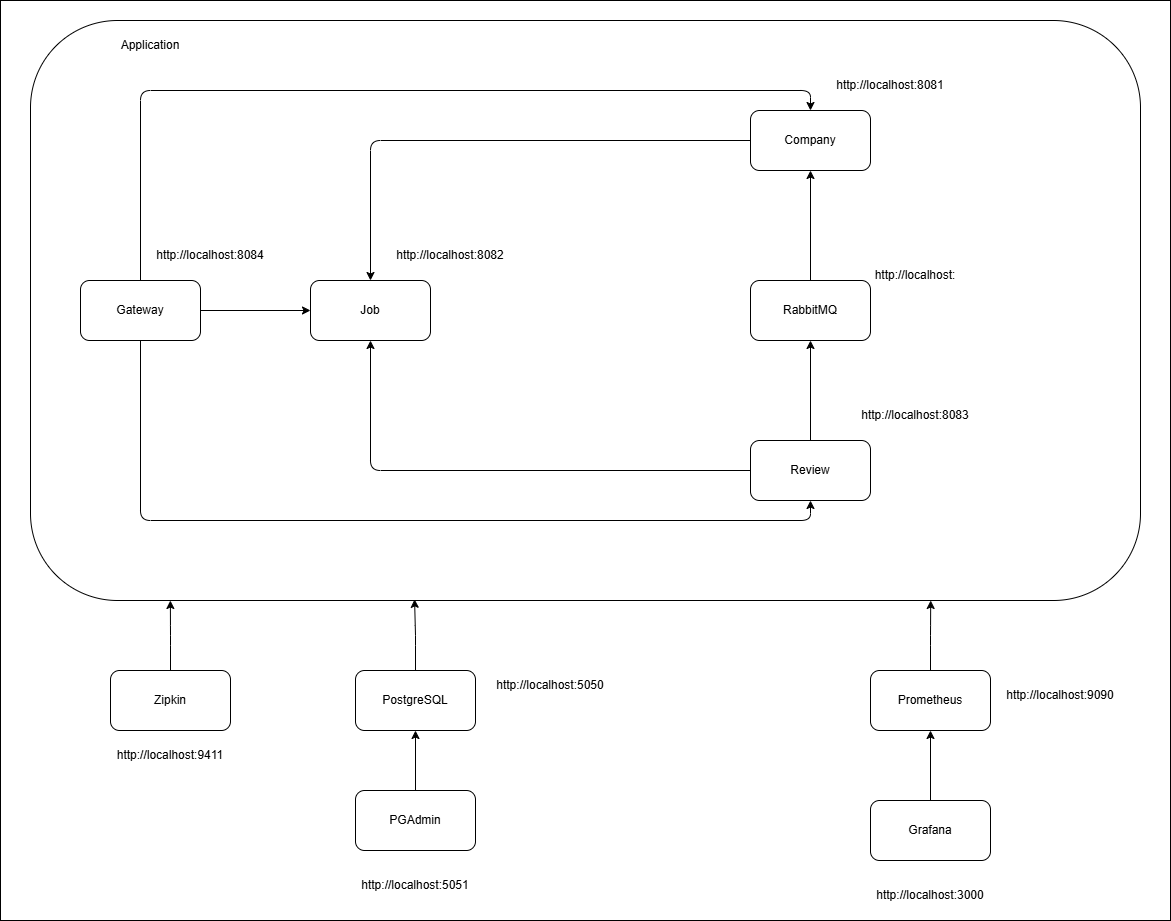

The diagram above was exported from draw.io. Its source (the exported page's mxGraphModel, read from the mxfile embedded in the PNG):
<mxGraphModel dx="2284" dy="738" grid="1" gridSize="10" guides="1" tooltips="1" connect="1" arrows="1" fold="1" page="1" pageScale="1" pageWidth="850" pageHeight="1100" math="0" shadow="0">
  <root>
    <mxCell id="0" />
    <mxCell id="1" parent="0" />
    <mxCell id="PnrPTl4wRQbVlHhqHEVm-54" value="" style="rounded=0;whiteSpace=wrap;html=1;" vertex="1" parent="1">
      <mxGeometry x="-50" y="30" width="1170" height="920" as="geometry" />
    </mxCell>
    <mxCell id="PnrPTl4wRQbVlHhqHEVm-41" value="" style="group" vertex="1" connectable="0" parent="1">
      <mxGeometry x="-20" y="50" width="1110" height="580" as="geometry" />
    </mxCell>
    <mxCell id="PnrPTl4wRQbVlHhqHEVm-2" value="" style="rounded=1;whiteSpace=wrap;html=1;direction=west;" vertex="1" parent="PnrPTl4wRQbVlHhqHEVm-41">
      <mxGeometry width="1110" height="580" as="geometry" />
    </mxCell>
    <mxCell id="PnrPTl4wRQbVlHhqHEVm-6" value="Application" style="text;html=1;align=center;verticalAlign=middle;whiteSpace=wrap;rounded=1;arcSize=0;" vertex="1" parent="PnrPTl4wRQbVlHhqHEVm-41">
      <mxGeometry x="80" y="10" width="80" height="30" as="geometry" />
    </mxCell>
    <mxCell id="PnrPTl4wRQbVlHhqHEVm-42" value="http://localhost:8084" style="text;html=1;align=center;verticalAlign=middle;whiteSpace=wrap;rounded=0;" vertex="1" parent="PnrPTl4wRQbVlHhqHEVm-41">
      <mxGeometry x="120" y="220" width="120" height="30" as="geometry" />
    </mxCell>
    <mxCell id="PnrPTl4wRQbVlHhqHEVm-50" value="http://localhost:8082" style="text;html=1;align=center;verticalAlign=middle;whiteSpace=wrap;rounded=0;" vertex="1" parent="PnrPTl4wRQbVlHhqHEVm-41">
      <mxGeometry x="360" y="220" width="120" height="30" as="geometry" />
    </mxCell>
    <mxCell id="PnrPTl4wRQbVlHhqHEVm-49" value="http://localhost:8081" style="text;html=1;align=center;verticalAlign=middle;whiteSpace=wrap;rounded=0;" vertex="1" parent="PnrPTl4wRQbVlHhqHEVm-41">
      <mxGeometry x="800" y="50" width="120" height="30" as="geometry" />
    </mxCell>
    <mxCell id="PnrPTl4wRQbVlHhqHEVm-48" value="http://localhost:8083" style="text;html=1;align=center;verticalAlign=middle;whiteSpace=wrap;rounded=0;" vertex="1" parent="PnrPTl4wRQbVlHhqHEVm-41">
      <mxGeometry x="820" y="380" width="130" height="30" as="geometry" />
    </mxCell>
    <mxCell id="PnrPTl4wRQbVlHhqHEVm-47" value="http://localhost:" style="text;html=1;align=center;verticalAlign=middle;whiteSpace=wrap;rounded=0;" vertex="1" parent="PnrPTl4wRQbVlHhqHEVm-41">
      <mxGeometry x="855" y="240" width="60" height="30" as="geometry" />
    </mxCell>
    <mxCell id="PnrPTl4wRQbVlHhqHEVm-14" value="" style="group;rounded=1;" vertex="1" connectable="0" parent="1">
      <mxGeometry x="260" y="310" width="120" height="60" as="geometry" />
    </mxCell>
    <mxCell id="PnrPTl4wRQbVlHhqHEVm-3" value="" style="rounded=1;whiteSpace=wrap;html=1;" vertex="1" parent="PnrPTl4wRQbVlHhqHEVm-14">
      <mxGeometry width="120" height="60" as="geometry" />
    </mxCell>
    <mxCell id="PnrPTl4wRQbVlHhqHEVm-9" value="Job" style="text;html=1;align=center;verticalAlign=middle;whiteSpace=wrap;rounded=1;" vertex="1" parent="PnrPTl4wRQbVlHhqHEVm-14">
      <mxGeometry x="30" y="15" width="60" height="30" as="geometry" />
    </mxCell>
    <mxCell id="PnrPTl4wRQbVlHhqHEVm-15" value="" style="group;rounded=1;" vertex="1" connectable="0" parent="1">
      <mxGeometry x="700" y="140" width="120" height="60" as="geometry" />
    </mxCell>
    <mxCell id="PnrPTl4wRQbVlHhqHEVm-5" value="" style="rounded=1;whiteSpace=wrap;html=1;" vertex="1" parent="PnrPTl4wRQbVlHhqHEVm-15">
      <mxGeometry width="120" height="60" as="geometry" />
    </mxCell>
    <mxCell id="PnrPTl4wRQbVlHhqHEVm-8" value="Company" style="text;html=1;align=center;verticalAlign=middle;whiteSpace=wrap;rounded=1;" vertex="1" parent="PnrPTl4wRQbVlHhqHEVm-15">
      <mxGeometry x="30" y="15" width="60" height="30" as="geometry" />
    </mxCell>
    <mxCell id="PnrPTl4wRQbVlHhqHEVm-16" value="" style="group;rounded=1;" vertex="1" connectable="0" parent="1">
      <mxGeometry x="700" y="470" width="120" height="60" as="geometry" />
    </mxCell>
    <mxCell id="PnrPTl4wRQbVlHhqHEVm-4" value="" style="rounded=1;whiteSpace=wrap;html=1;" vertex="1" parent="PnrPTl4wRQbVlHhqHEVm-16">
      <mxGeometry width="120" height="60" as="geometry" />
    </mxCell>
    <mxCell id="PnrPTl4wRQbVlHhqHEVm-7" value="Review" style="text;html=1;align=center;verticalAlign=middle;whiteSpace=wrap;rounded=1;" vertex="1" parent="PnrPTl4wRQbVlHhqHEVm-16">
      <mxGeometry x="30" y="15" width="60" height="30" as="geometry" />
    </mxCell>
    <mxCell id="PnrPTl4wRQbVlHhqHEVm-19" value="" style="group;rounded=1;" vertex="1" connectable="0" parent="1">
      <mxGeometry x="700" y="310" width="120" height="60" as="geometry" />
    </mxCell>
    <mxCell id="PnrPTl4wRQbVlHhqHEVm-17" value="" style="rounded=1;whiteSpace=wrap;html=1;" vertex="1" parent="PnrPTl4wRQbVlHhqHEVm-19">
      <mxGeometry width="120" height="60" as="geometry" />
    </mxCell>
    <mxCell id="PnrPTl4wRQbVlHhqHEVm-18" value="RabbitMQ" style="text;html=1;align=center;verticalAlign=middle;whiteSpace=wrap;rounded=1;" vertex="1" parent="PnrPTl4wRQbVlHhqHEVm-19">
      <mxGeometry x="20" y="15" width="80" height="30" as="geometry" />
    </mxCell>
    <mxCell id="PnrPTl4wRQbVlHhqHEVm-22" style="edgeStyle=orthogonalEdgeStyle;rounded=1;orthogonalLoop=1;jettySize=auto;html=1;" edge="1" parent="1" source="PnrPTl4wRQbVlHhqHEVm-4" target="PnrPTl4wRQbVlHhqHEVm-17">
      <mxGeometry relative="1" as="geometry" />
    </mxCell>
    <mxCell id="PnrPTl4wRQbVlHhqHEVm-23" style="edgeStyle=orthogonalEdgeStyle;rounded=1;orthogonalLoop=1;jettySize=auto;html=1;entryX=0.5;entryY=1;entryDx=0;entryDy=0;" edge="1" parent="1" source="PnrPTl4wRQbVlHhqHEVm-17" target="PnrPTl4wRQbVlHhqHEVm-5">
      <mxGeometry relative="1" as="geometry" />
    </mxCell>
    <mxCell id="PnrPTl4wRQbVlHhqHEVm-24" style="edgeStyle=orthogonalEdgeStyle;rounded=1;orthogonalLoop=1;jettySize=auto;html=1;entryX=0.5;entryY=0;entryDx=0;entryDy=0;" edge="1" parent="1" source="PnrPTl4wRQbVlHhqHEVm-5" target="PnrPTl4wRQbVlHhqHEVm-3">
      <mxGeometry relative="1" as="geometry" />
    </mxCell>
    <mxCell id="PnrPTl4wRQbVlHhqHEVm-25" style="edgeStyle=orthogonalEdgeStyle;rounded=1;orthogonalLoop=1;jettySize=auto;html=1;entryX=0.5;entryY=1;entryDx=0;entryDy=0;" edge="1" parent="1" source="PnrPTl4wRQbVlHhqHEVm-4" target="PnrPTl4wRQbVlHhqHEVm-3">
      <mxGeometry relative="1" as="geometry" />
    </mxCell>
    <mxCell id="PnrPTl4wRQbVlHhqHEVm-27" value="Zipkin" style="rounded=1;whiteSpace=wrap;html=1;" vertex="1" parent="1">
      <mxGeometry x="60" y="700" width="120" height="60" as="geometry" />
    </mxCell>
    <mxCell id="PnrPTl4wRQbVlHhqHEVm-34" style="edgeStyle=orthogonalEdgeStyle;rounded=1;orthogonalLoop=1;jettySize=auto;html=1;entryX=0.5;entryY=1;entryDx=0;entryDy=0;" edge="1" parent="1" source="PnrPTl4wRQbVlHhqHEVm-29" target="PnrPTl4wRQbVlHhqHEVm-30">
      <mxGeometry relative="1" as="geometry" />
    </mxCell>
    <mxCell id="PnrPTl4wRQbVlHhqHEVm-29" value="Grafana" style="rounded=1;whiteSpace=wrap;html=1;" vertex="1" parent="1">
      <mxGeometry x="820" y="830" width="120" height="60" as="geometry" />
    </mxCell>
    <mxCell id="PnrPTl4wRQbVlHhqHEVm-30" value="Prometheus" style="rounded=1;whiteSpace=wrap;html=1;" vertex="1" parent="1">
      <mxGeometry x="820" y="700" width="120" height="60" as="geometry" />
    </mxCell>
    <mxCell id="PnrPTl4wRQbVlHhqHEVm-28" value="PostgreSQL" style="rounded=1;whiteSpace=wrap;html=1;" vertex="1" parent="1">
      <mxGeometry x="305" y="700" width="120" height="60" as="geometry" />
    </mxCell>
    <mxCell id="PnrPTl4wRQbVlHhqHEVm-31" style="edgeStyle=orthogonalEdgeStyle;rounded=1;orthogonalLoop=1;jettySize=auto;html=1;entryX=0.654;entryY=0.002;entryDx=0;entryDy=0;entryPerimeter=0;" edge="1" parent="1" source="PnrPTl4wRQbVlHhqHEVm-28" target="PnrPTl4wRQbVlHhqHEVm-2">
      <mxGeometry relative="1" as="geometry" />
    </mxCell>
    <mxCell id="PnrPTl4wRQbVlHhqHEVm-32" style="edgeStyle=orthogonalEdgeStyle;rounded=1;orthogonalLoop=1;jettySize=auto;html=1;entryX=0.874;entryY=0;entryDx=0;entryDy=0;entryPerimeter=0;" edge="1" parent="1" source="PnrPTl4wRQbVlHhqHEVm-27" target="PnrPTl4wRQbVlHhqHEVm-2">
      <mxGeometry relative="1" as="geometry" />
    </mxCell>
    <mxCell id="PnrPTl4wRQbVlHhqHEVm-33" style="edgeStyle=orthogonalEdgeStyle;rounded=1;orthogonalLoop=1;jettySize=auto;html=1;entryX=0.189;entryY=0;entryDx=0;entryDy=0;entryPerimeter=0;" edge="1" parent="1" source="PnrPTl4wRQbVlHhqHEVm-30" target="PnrPTl4wRQbVlHhqHEVm-2">
      <mxGeometry relative="1" as="geometry" />
    </mxCell>
    <mxCell id="PnrPTl4wRQbVlHhqHEVm-36" style="edgeStyle=orthogonalEdgeStyle;rounded=1;orthogonalLoop=1;jettySize=auto;html=1;entryX=0;entryY=0.5;entryDx=0;entryDy=0;" edge="1" parent="1" source="PnrPTl4wRQbVlHhqHEVm-35" target="PnrPTl4wRQbVlHhqHEVm-3">
      <mxGeometry relative="1" as="geometry" />
    </mxCell>
    <mxCell id="PnrPTl4wRQbVlHhqHEVm-39" style="edgeStyle=orthogonalEdgeStyle;rounded=1;orthogonalLoop=1;jettySize=auto;html=1;entryX=0.5;entryY=1;entryDx=0;entryDy=0;" edge="1" parent="1" source="PnrPTl4wRQbVlHhqHEVm-35" target="PnrPTl4wRQbVlHhqHEVm-4">
      <mxGeometry relative="1" as="geometry">
        <Array as="points">
          <mxPoint x="90" y="550" />
          <mxPoint x="760" y="550" />
        </Array>
      </mxGeometry>
    </mxCell>
    <mxCell id="PnrPTl4wRQbVlHhqHEVm-35" value="Gateway" style="rounded=1;whiteSpace=wrap;html=1;" vertex="1" parent="1">
      <mxGeometry x="30" y="310" width="120" height="60" as="geometry" />
    </mxCell>
    <mxCell id="PnrPTl4wRQbVlHhqHEVm-37" style="edgeStyle=orthogonalEdgeStyle;rounded=1;orthogonalLoop=1;jettySize=auto;html=1;entryX=0.5;entryY=0;entryDx=0;entryDy=0;exitX=0.5;exitY=0;exitDx=0;exitDy=0;" edge="1" parent="1" source="PnrPTl4wRQbVlHhqHEVm-35" target="PnrPTl4wRQbVlHhqHEVm-5">
      <mxGeometry relative="1" as="geometry">
        <mxPoint x="80" y="270" as="sourcePoint" />
        <mxPoint x="555" y="90" as="targetPoint" />
        <Array as="points">
          <mxPoint x="90" y="120" />
          <mxPoint x="760" y="120" />
        </Array>
      </mxGeometry>
    </mxCell>
    <mxCell id="PnrPTl4wRQbVlHhqHEVm-43" value="http://localhost:3000" style="text;html=1;align=center;verticalAlign=middle;whiteSpace=wrap;rounded=0;" vertex="1" parent="1">
      <mxGeometry x="820" y="910" width="120" height="30" as="geometry" />
    </mxCell>
    <mxCell id="PnrPTl4wRQbVlHhqHEVm-44" value="http://localhost:9090" style="text;html=1;align=center;verticalAlign=middle;whiteSpace=wrap;rounded=0;" vertex="1" parent="1">
      <mxGeometry x="950" y="710" width="120" height="30" as="geometry" />
    </mxCell>
    <mxCell id="PnrPTl4wRQbVlHhqHEVm-45" value="http://localhost:5050" style="text;html=1;align=center;verticalAlign=middle;whiteSpace=wrap;rounded=0;" vertex="1" parent="1">
      <mxGeometry x="440" y="700" width="120" height="30" as="geometry" />
    </mxCell>
    <mxCell id="PnrPTl4wRQbVlHhqHEVm-46" value="http://localhost:9411" style="text;html=1;align=center;verticalAlign=middle;whiteSpace=wrap;rounded=0;" vertex="1" parent="1">
      <mxGeometry x="60" y="770" width="120" height="30" as="geometry" />
    </mxCell>
    <mxCell id="PnrPTl4wRQbVlHhqHEVm-52" style="edgeStyle=orthogonalEdgeStyle;rounded=1;orthogonalLoop=1;jettySize=auto;html=1;entryX=0.5;entryY=1;entryDx=0;entryDy=0;" edge="1" parent="1" source="PnrPTl4wRQbVlHhqHEVm-51" target="PnrPTl4wRQbVlHhqHEVm-28">
      <mxGeometry relative="1" as="geometry" />
    </mxCell>
    <mxCell id="PnrPTl4wRQbVlHhqHEVm-51" value="PGAdmin" style="rounded=1;whiteSpace=wrap;html=1;" vertex="1" parent="1">
      <mxGeometry x="305" y="820" width="120" height="60" as="geometry" />
    </mxCell>
    <mxCell id="PnrPTl4wRQbVlHhqHEVm-53" value="http://localhost:5051" style="text;html=1;align=center;verticalAlign=middle;whiteSpace=wrap;rounded=0;" vertex="1" parent="1">
      <mxGeometry x="310" y="900" width="110" height="30" as="geometry" />
    </mxCell>
  </root>
</mxGraphModel>